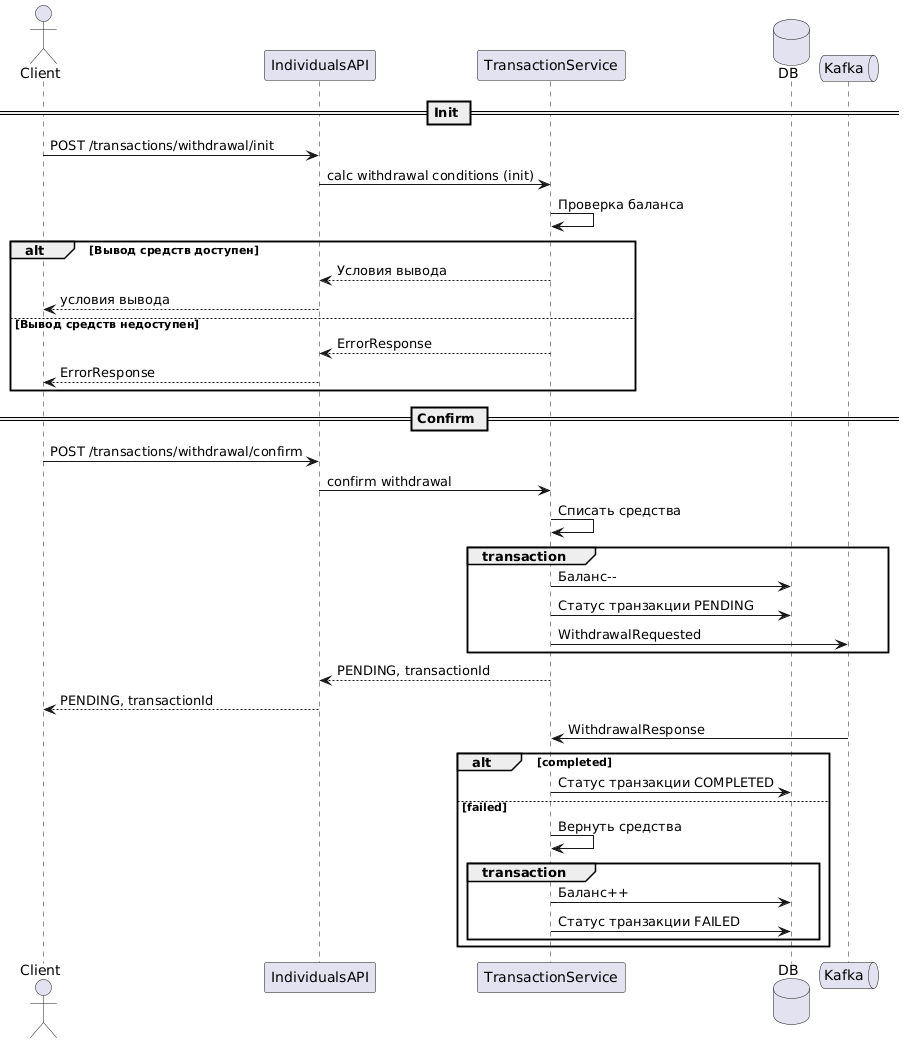

The diagram above was rendered by PlantUML. Its source (embedded in the PNG):
@startuml
actor Client
participant IndividualsAPI
participant TransactionService
database DB
queue Kafka

== Init == 
Client -> IndividualsAPI: POST /transactions/withdrawal/init
IndividualsAPI -> TransactionService: calc withdrawal conditions (init)
TransactionService -> TransactionService: Проверка баланса
alt Вывод средств доступен
    TransactionService --> IndividualsAPI: Условия вывода
    IndividualsAPI --> Client: условия вывода
else Вывод средств недоступен
    TransactionService --> IndividualsAPI: ErrorResponse
    IndividualsAPI --> Client: ErrorResponse
end
== Confirm ==
Client -> IndividualsAPI: POST /transactions/withdrawal/confirm
IndividualsAPI -> TransactionService: confirm withdrawal
TransactionService -> TransactionService: Списать средства
group transaction
    TransactionService -> DB: Баланс--
    TransactionService -> DB: Статус транзакции PENDING
    TransactionService -> Kafka: WithdrawalRequested
end
TransactionService --> IndividualsAPI: PENDING, transactionId
IndividualsAPI --> Client: PENDING, transactionId

Kafka -> TransactionService: WithdrawalResponse
alt completed
    TransactionService -> DB: Статус транзакции COMPLETED
else failed
    TransactionService -> TransactionService: Вернуть средства
    
    group transaction
        TransactionService -> DB: Баланс++
        TransactionService -> DB: Статус транзакции FAILED
    end
end
@enduml